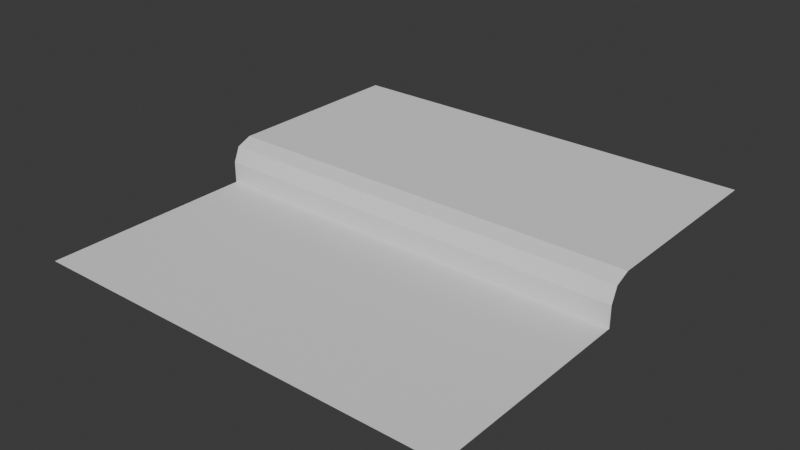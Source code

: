 # Source: Half.blend  (saved by Blender 5.1.29; exported with 4.5.12 LTS)
import bpy
from mathutils import Matrix  # noqa: F401  (used for matrix-valued properties, if any)

bpy.ops.wm.read_factory_settings(use_empty=True)
scene = bpy.context.scene
scene.name = 'Scene'

# ---- collections
col_collection = bpy.data.collections.new('Collection'); scene.collection.children.link(col_collection)

# ---- world
world_world = bpy.data.worlds.new('World'); scene.world = world_world
world_world.use_nodes = True; world_world.node_tree.nodes.clear()
_N = world_world.node_tree.nodes; _L = world_world.node_tree.links
n0 = _N.new('ShaderNodeOutputWorld'); n0.name = 'World Output'; n0.location = (200, 100)
n1 = _N.new('ShaderNodeBackground'); n1.name = 'Background'; n1.location = (-200, 100)
n1.inputs[0].default_value = (0.05088, 0.05088, 0.05088, 1.0)
_L.new(n1.outputs[0], n0.inputs[0])
n0.is_active_output = True
world_world.color = (0.05088, 0.05088, 0.05088)
world_world.sun_shadow_jitter_overblur = 0.0

# ---- meshes
me_plane = bpy.data.meshes.new('Plane')
me_plane.from_pydata([(-0.5, -0.5, 0.0), (0.5, -0.5, 0.0), (-0.5, 0.0, 0.0), (0.5, 0.0, 0.0), (0.0, 0.0, 0.0), (0.5, 0.5, 0.1), (-0.5, 0.5, 0.1), (0.5, 0.05, 0.1), (0.5, 0.0, 0.05), (0.5, 0.01464, 0.08536), (-0.5, 0.0, 0.05), (-0.5, 0.05, 0.1), (-0.5, 0.01464, 0.08536), (-0.5, 0.0, 0.0), (0.5, 0.0, 0.0)], [], [(7, 11, 12, 9), (9, 12, 10, 8), (11, 7, 5, 6), (2, 4, 3, 8, 10), (1, 14, 4, 13, 0)])
_uv = me_plane.uv_layers.new(name='UVMap')
_uv.uv.foreach_set('vector', [1.0, 0.6066, 0.0, 0.6066, 0.0, 0.5295, 1.0, 0.5295, 1.0, 0.5295, 0.0, 0.5295, 0.0, 0.5, 1.0, 0.5, 0.0, 0.6066, 1.0, 0.6066, 1.0, 1.0, 0.0, 1.0, 0.0, 0.5689, 0.5, 0.5689, 1.0, 0.5689, 1.0, 0.5, 0.0, 0.5, 1.0, 0.0, 1.0, 0.5689, 0.5, 0.5689, 0.0, 0.5689, 0.0, 0.0])
_ca = me_plane.color_attributes.new('Color', 'FLOAT_COLOR', 'POINT')
_ca.data.foreach_set('color', [1.0, 0.0, 0.0, 1.0, 1.0, 0.0, 0.0, 1.0, 1.0, 0.0, 0.0, 1.0, 1.0, 0.0, 0.0, 1.0, 1.0, 0.0, 0.0, 1.0, 0.0, 1.0, 0.0, 1.0, 0.0, 1.0, 0.0, 1.0, 0.0, 1.0, 0.0, 1.0, 0.0, 1.0, 0.0, 1.0, 0.0, 1.0, 0.0, 1.0, 0.0, 1.0, 0.0, 1.0, 0.0, 1.0, 0.0, 1.0, 0.0, 1.0, 0.0, 1.0, 1.0, 0.0, 0.0, 1.0, 1.0, 0.0, 0.0, 1.0])
me_plane.update()

# ---- objects
ob_plane = bpy.data.objects.new('Plane', me_plane)

# ---- transforms, parenting, visibility, modifiers, constraints
ob_plane.location = (0.0, 0.0, 0.0)

# ---- collection membership
col_collection.objects.link(ob_plane)

# ---- scene / render settings (as saved in the file)
scene.frame_start = 1; scene.frame_end = 250; scene.frame_set(1)
scene.render.engine = 'BLENDER_EEVEE_NEXT'
scene.render.bake_bias = 0.0
scene.render.bake_samples = 0
scene.cycles.sampling_pattern = 'TABULATED_SOBOL'
scene.eevee.use_volume_custom_range = False
bpy.context.view_layer.update()

# ---- added for rendering (the .blend has no active camera and no usable light): camera, sun
cam_auto = bpy.data.cameras.new('AutoCamera')
cam_auto.lens = 50.0
cam_auto.sensor_width = 36.0
cam_auto.clip_end = 1000.0
ob_auto_camera = bpy.data.objects.new('AutoCamera', cam_auto)
scene.collection.objects.link(ob_auto_camera)
ob_auto_camera.location = (1.31173, -1.57408, 1.09939)
ob_auto_camera.rotation_euler = (1.09748, -7.21219e-08, 0.694738)
scene.camera = ob_auto_camera
light_auto_sun = bpy.data.lights.new('AutoSun', 'SUN')
light_auto_sun.energy = 3.0
light_auto_sun.angle = 0.0523599
ob_auto_sun = bpy.data.objects.new('AutoSun', light_auto_sun)
scene.collection.objects.link(ob_auto_sun)
ob_auto_sun.rotation_euler = (0.872665, 0.174533, 0.523599)
bpy.context.view_layer.update()
